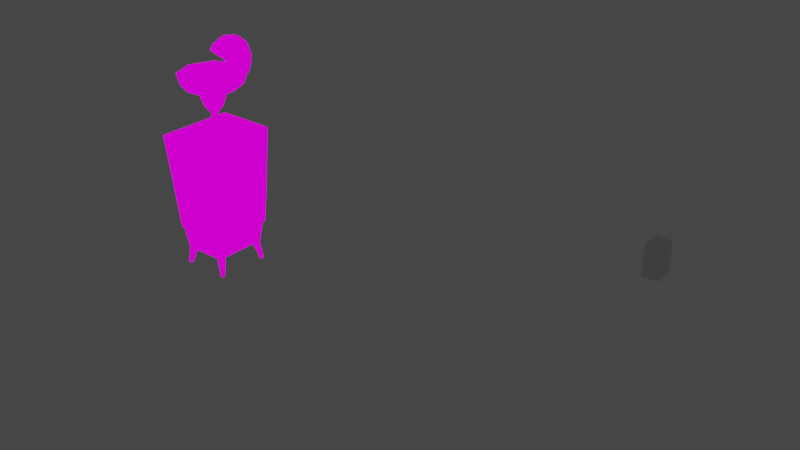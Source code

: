 # Source: mesh.blend  (saved by Blender 2.92.15; exported with 4.5.12 LTS)
import bpy
from mathutils import Matrix  # noqa: F401  (used for matrix-valued properties, if any)

bpy.ops.wm.read_factory_settings(use_empty=True)
scene = bpy.context.scene
scene.name = 'Scene'

# ---- collections
col_collection = bpy.data.collections.new('Collection'); scene.collection.children.link(col_collection)

# ---- images (referenced by path relative to the original .blend; pixels are not part of the script)
import os
ASSET_DIR = os.environ.get("B2B_ASSET_DIR", "")  # directory of the original .blend (textures are referenced by path, not embedded)
HERE = os.path.dirname(os.path.abspath(__file__))  # packed textures are extracted next to this script under _unpacked/

def load_image(name, relpath, width, height, colorspace="sRGB"):
    """Load a texture the original file referenced (path relative to the .blend, or extracted next to this script)."""
    p = next((c for c in (os.path.join(HERE, relpath), os.path.join(ASSET_DIR, relpath)) if relpath and os.path.exists(c)), "")
    if p:
        img = bpy.data.images.load(p, check_existing=True)
        img.name = name
    else:  # same state as the original file: an image datablock whose file is absent (Cycles renders it pink)
        img = bpy.data.images.new(name, width, height)
        img.source = "FILE"
        img.filepath = "//" + (relpath or name)
    img.colorspace_settings.name = colorspace
    return img
img_texture_png = load_image('texture.png', 'texture.png', 1024, 1024, 'sRGB')

# ---- materials (node trees are filled in below, after node groups)
mat_texture_png = bpy.data.materials.new('texture.png')
mat_texture_png.use_backface_culling = True
mat_texture_png.use_transparent_shadow = False
mat_texture_png.diffuse_color = (1.0, 1.0, 1.0, 1.0)
mat_texture_png.roughness = 1.0
mat_texture_png.specular_intensity = 0.0
mat_texture_png.metallic = 1.0

# ---- material node trees
mat_texture_png.use_nodes = True; mat_texture_png.node_tree.nodes.clear()
_N = mat_texture_png.node_tree.nodes; _L = mat_texture_png.node_tree.links
n0 = _N.new('ShaderNodeOutputMaterial'); n0.name = 'Material Output'; n0.location = (200, 0)
n1 = _N.new('ShaderNodeEmission'); n1.name = 'Emission'; n1.location = (0, 0)
n2 = _N.new('ShaderNodeTexImage'); n2.name = 'Image Texture'; n2.location = (-300, 0)
n2.image = img_texture_png
n2.interpolation = 'Closest'
_L.new(n1.outputs[0], n0.inputs[0])
_L.new(n2.outputs[0], n1.inputs[0])
n0.is_active_output = True

# ---- world
world_world = bpy.data.worlds.new('World'); scene.world = world_world
world_world.use_nodes = True; world_world.node_tree.nodes.clear()
_N = world_world.node_tree.nodes; _L = world_world.node_tree.links
n0 = _N.new('ShaderNodeOutputWorld'); n0.name = 'World Output'; n0.location = (300, 300)
n1 = _N.new('ShaderNodeBackground'); n1.name = 'Background'; n1.location = (10, 300)
n1.inputs[0].default_value = (0.05088, 0.05088, 0.05088, 1.0)
_L.new(n1.outputs[0], n0.inputs[0])
n0.is_active_output = True
world_world.color = (0.05088, 0.05088, 0.05088)
world_world.use_sun_shadow = False
world_world.sun_shadow_jitter_overblur = 0.0

# ---- meshes
me_w__modelingstuff_nzp_meshes_mdl_deadshot = bpy.data.meshes.new('W:\\modelingstuff\\nzp_meshes_mdl\\deadshot')
me_w__modelingstuff_nzp_meshes_mdl_deadshot.from_pydata([(-9.706, 11.93, 13.78), (-9.706, -12.12, 13.78), (6.657, -8.299, -23.91), (-7.119, -8.299, -23.91), (-7.968, -8.948, -17.6), (-7.119, 8.227, -23.91), (8.231, -10.15, -7.132), (7.997, -9.464, -16.97), (7.482, -8.948, -17.6), (6.755, 8.227, -23.91), (7.482, 9.125, -17.6), (-7.968, 9.125, -17.6), (8.1, 9.641, -16.97), (-8.483, 9.641, -16.97), (8.677, 10.37, -7.133), (-8.483, -9.464, -16.97), (4.139, -0.0359, 26.03), (6.442, -6.642, 28.58), (9.139, -0.03638, 28.58), (2.839, -3.119, 26.03), (-0.1308, -2.749, 21.74), (1.725, -2.009, 21.74), (-0.1308, -4.352, 26.03), (0.8902, -1.146, 20.19), (-1.152, -1.146, 20.19), (7.078, -7.273, 32.16), (-1.152, 0.9507, 20.19), (-0.8733, 0.7041, 19.78), (-0.1301, -9.329, 28.58), (2.561, -0.0359, 21.74), (2.839, 2.924, 26.03), (1.725, 1.814, 21.74), (-6.703, -6.642, 28.58), (-3.194, -3.119, 26.03), (-1.987, 1.814, 21.74), (-4.4, -0.0359, 26.03), (-2.822, -0.0359, 21.74), (-3.194, 2.924, 26.03), (-9.399, -0.03638, 28.58), (-0.1308, 4.157, 26.03), (-0.1308, 2.677, 21.74), (-6.703, 6.569, 28.58), (-0.1301, 9.257, 28.58), (-1.987, -2.009, 21.74), (6.442, 6.457, 28.58), (7.078, 7.2, 32.16), (0.8902, 0.9507, 20.19), (-0.1308, 0.7041, 19.48), (-0.6877, 0.4574, 19.48), (-0.8733, -0.0359, 19.48), (-0.6877, -0.6525, 19.48), (0.4261, -0.6525, 19.48), (0.6117, -0.0359, 19.48), (0.4261, 0.4574, 19.48), (-0.1308, -0.8992, 19.48), (-0.92, 0.7041, 15.7), (0.6545, 0.7041, 15.7), (0.6117, 0.7041, 19.78), (0.6545, -0.7759, 15.7), (-0.8733, -0.7759, 19.78), (0.6117, -0.7759, 19.78), (-0.92, -0.7759, 15.7), (-4.462, 4.034, 13.9), (-4.462, -4.229, 13.9), (4.295, 4.034, 13.9), (4.197, -4.229, 13.9), (-0.1296, -10.25, 32.16), (10.12, -0.03638, 32.16), (-0.1296, 10.18, 32.16), (-7.338, 7.2, 32.16), (-10.3, -0.03638, 32.16), (-7.338, -7.273, 32.16), (10.13, -0.715, -7.246), (10.13, -1.249, -7.246), (10.13, -0.8445, -7.95), (10.44, -0.8445, -7.95), (10.44, -1.249, -7.246), (10.44, -0.715, -7.246), (10.44, -1.119, -7.95), (10.13, -1.119, -7.95), (10.08, -1.355, -7.007), (10.08, -0.6082, -7.007), (10.39, -0.6799, -3.257), (10.39, -1.284, -3.257), (10.52, -1.355, -7.007), (9.144, 1.176, -6.545), (10.08, 1.176, -6.066), (10.3, -0.7896, -3.017), (10.3, -1.174, -3.017), (10.52, -0.6082, -7.007), (10.66, -0.5644, -5.43), (10.66, -1.399, -5.43), (10.39, -0.8217, -5.328), (9.905, -0.5644, -5.43), (10.17, -1.142, -5.328), (10.17, -0.8217, -5.328), (9.905, -1.399, -5.43), (10.39, -1.142, -5.328), (9.144, 1.176, -6.066), (10.08, 1.176, -6.545), (10.39, 1.079, -5.328), (9.905, 0.8213, -5.43), (10.17, 1.399, -5.328), (10.17, 1.079, -5.328), (9.905, 1.656, -5.43), (10.39, 1.399, -5.328), (10.66, 0.8213, -5.43), (10.66, 1.656, -5.43), (4.295, -12.76, 8.008), (-5.053, -12.76, 8.008), (10.52, 1.612, -7.007), (10.3, 1.047, -3.017), (10.3, 1.431, -3.017), (10.52, 0.8651, -7.007), (10.39, 0.9367, -3.257), (10.39, 1.541, -3.257), (10.08, 1.612, -7.007), (10.08, 0.8651, -7.007), (10.13, 1.101, -7.95), (10.44, 1.101, -7.95), (10.44, 1.505, -7.246), (9.243, 11.93, 13.78), (9.243, -12.12, 13.78), (-5.053, 13.01, 8.008), (10.08, -1.045, -6.545), (9.144, -1.045, -6.066), (10.08, -1.045, -6.066), (9.144, -1.045, -6.545), (10.44, 0.9718, -7.246), (10.44, 1.376, -7.95), (10.13, 1.376, -7.95), (10.13, 0.9718, -7.246), (10.13, 1.505, -7.246), (6.444, -8.39, -29.59), (4.776, -6.029, -23.68), (4.776, -7.754, -23.68), (6.444, -7.554, -29.59), (6.668, -6.029, -23.68), (7.362, -7.554, -29.59), (6.668, -7.754, -23.68), (7.362, -8.39, -29.59), (7.817, 7.552, -29.59), (5.11, 6.279, -23.55), (6.728, 6.279, -23.55), (6.875, 7.552, -29.59), (5.11, 7.938, -23.55), (6.875, 8.438, -29.59), (6.728, 7.938, -23.55), (7.817, 8.438, -29.59), (-8.309, -7.317, -29.59), (-5.3, -6.153, -23.68), (-7.364, -6.153, -23.68), (-7.308, -7.317, -29.59), (-5.3, -7.878, -23.68), (-7.308, -8.257, -29.59), (-7.364, -7.878, -23.68), (-8.309, -8.257, -29.59), (-7.14, 8.808, -29.59), (-5.548, 6.402, -23.55), (-5.548, 8.062, -23.55), (-7.14, 7.922, -29.59), (-7.313, 6.402, -23.55), (-8.082, 7.922, -29.59), (-7.313, 8.062, -23.55), (-8.082, 8.808, -29.59), (4.295, 13.01, 8.008), (3.705, -10.72, -6.845), (3.705, 11.48, -6.246), (4.295, -12.02, 8.907), (-5.053, -12.02, 8.907), (4.295, 12.27, 8.907), (-5.053, 12.27, 8.907), (-4.462, 10.86, -6.845), (3.705, 10.86, -6.845), (-4.462, 11.48, -6.246), (-4.462, -10.72, -6.845), (3.705, -11.34, -6.246), (-4.462, -11.34, -6.246), (0.7036, 15.07, 33.97), (0.7036, 13.61, 37.97), (0.7036, 10.34, 40.71), (0.7036, 6.148, 41.45), (0.7036, 2.145, 39.99), (0.7036, 14.33, 29.77), (0.7036, 0.7766, 38.35), (0.7036, 12.96, 28.14), (-1.04, 15.07, 33.97), (-1.04, 13.61, 37.97), (-1.04, 10.34, 40.71), (-1.04, 6.148, 41.45), (-1.04, 2.145, 39.99), (-1.04, 14.33, 29.77), (-1.04, 0.7766, 38.35), (-1.04, 12.96, 28.14), (10.72, -3.492, -12.52), (10.72, -3.492, -14.92), (7.892, -3.492, -14.92), (7.892, 3.787, -14.92), (7.99, 3.787, -12.52), (10.72, 3.787, -14.92), (10.43, 3.541, -12.52), (10.72, 3.787, -12.49), (7.99, -3.492, -12.52), (7.99, -3.246, -12.52), (10.62, -3.246, -14.62), (10.62, 3.541, -14.62), (10.43, -3.246, -12.52), (7.99, -3.246, -14.62), (7.99, 3.541, -12.52), (7.99, 3.541, -14.62), (7.561, -9.328, -7.024), (7.727, -9.328, 9.041), (7.561, 9.403, -7.024), (7.727, 9.403, 9.041), (9.356, -8.72, -5.639), (9.794, -8.72, 8.432), (9.356, 8.794, -5.639), (9.794, 8.794, 8.432), (10.08, -0.885, -6.545), (9.144, -0.885, -6.066), (10.08, -0.885, -6.066), (9.144, -0.885, -6.545), (9.144, 1.335, -6.545), (10.08, 1.335, -6.066), (9.144, 1.335, -6.066), (10.08, 1.335, -6.545), (9.812, 9.403, 9.041), (9.338, 9.403, -7.024), (9.338, -9.328, -7.024), (9.812, -9.328, 9.041), (9.013, -8.371, -5.359), (9.433, -8.371, 8.152), (9.013, 8.445, -5.359), (9.433, 8.445, 8.152)], [], [(122, 121, 0), (122, 0, 1), (8, 4, 2), (4, 3, 2), (4, 11, 3), (11, 5, 3), (11, 10, 5), (10, 9, 5), (4, 15, 11), (15, 13, 11), (8, 7, 4), (7, 15, 4), (8, 2, 10), (2, 9, 10), (11, 13, 10), (13, 12, 10), (15, 1, 13), (1, 0, 13), (13, 0, 12), (0, 121, 14, 12), (7, 6, 15), (6, 122, 15), (122, 1, 15), (7, 8, 12), (8, 10, 12), (18, 17, 16), (17, 19, 16), (21, 19, 20), (19, 22, 20), (60, 23, 59), (23, 24, 59), (67, 25, 18), (25, 17, 18), (27, 26, 57), (26, 46, 57), (25, 66, 17), (66, 28, 17), (17, 28, 19), (28, 22, 19), (31, 30, 29), (30, 16, 29), (59, 24, 27), (24, 26, 27), (66, 71, 28), (71, 32, 28), (28, 32, 22), (32, 33, 22), (36, 35, 34), (35, 37, 34), (71, 70, 32), (70, 38, 32), (32, 38, 33), (38, 35, 33), (40, 39, 31), (39, 30, 31), (70, 69, 38), (69, 41, 38), (38, 41, 35), (41, 37, 35), (29, 16, 21), (16, 19, 21), (41, 42, 37), (42, 39, 37), (43, 33, 36), (33, 35, 36), (69, 68, 41), (68, 42, 41), (42, 44, 39), (44, 30, 39), (34, 37, 40), (37, 39, 40), (68, 45, 42), (45, 44, 42), (44, 18, 30), (18, 16, 30), (46, 26, 23), (26, 24, 23), (45, 67, 44), (67, 18, 44), (20, 22, 43), (22, 33, 43), (48, 34, 47), (34, 40, 47), (50, 43, 49), (43, 36, 49), (52, 29, 51), (29, 21, 51), (47, 40, 53), (40, 31, 53), (49, 36, 48), (36, 34, 48), (53, 31, 52), (31, 29, 52), (51, 21, 54), (21, 20, 54), (54, 20, 50), (20, 43, 50), (27, 57, 55), (57, 56, 55), (57, 60, 56), (60, 58, 56), (60, 59, 58), (59, 61, 58), (59, 27, 61), (27, 55, 61), (55, 62, 61), (62, 63, 61), (57, 46, 60), (46, 23, 60), (65, 63, 64), (63, 62, 64), (58, 65, 56), (65, 64, 56), (56, 64, 55), (64, 62, 55), (61, 63, 58), (63, 65, 58), (25, 67, 66), (67, 45, 66), (45, 68, 66), (68, 69, 66), (69, 70, 66), (70, 71, 66), (197, 199, 195, 196), (73, 72, 79), (72, 74, 79), (72, 77, 74), (77, 75, 74), (77, 76, 75), (76, 78, 75), (76, 73, 78), (73, 79, 78), (73, 80, 72), (80, 81, 72), (92, 82, 97), (82, 83, 97), (76, 84, 73), (84, 80, 73), (72, 81, 77), (81, 89, 77), (77, 89, 76), (89, 84, 76), (112, 111, 114), (128, 113, 131), (104, 102, 107), (105, 100, 106), (84, 91, 80), (91, 96, 80), (82, 87, 83), (87, 88, 83), (81, 93, 89), (93, 90, 89), (89, 90, 84), (90, 91, 84), (80, 96, 81), (96, 93, 81), (90, 92, 91), (92, 97, 91), (96, 94, 93), (94, 95, 93), (97, 92, 94), (92, 95, 94), (91, 97, 96), (97, 94, 96), (93, 95, 90), (95, 92, 90), (106, 101, 117), (101, 104, 116), (101, 103, 104), (103, 102, 104), (100, 105, 103), (105, 102, 103), (100, 103, 101), (106, 100, 101), (110, 113, 128), (113, 106, 117), (107, 105, 106), (107, 106, 113), (117, 101, 116), (116, 104, 110), (86, 98, 99), (102, 105, 107), (176, 108, 177), (108, 109, 177), (113, 117, 131), (98, 85, 99), (104, 107, 110), (110, 107, 113), (115, 114, 100), (105, 115, 100), (120, 129, 130), (120, 128, 129), (132, 120, 130), (132, 130, 118), (177, 109, 174), (109, 123, 174), (126, 125, 124), (125, 127, 124), (120, 110, 128), (116, 110, 120), (131, 118, 119), (131, 132, 118), (131, 117, 132), (117, 116, 132), (128, 131, 119), (115, 112, 114), (132, 116, 120), (128, 119, 129), (135, 134, 133), (134, 136, 133), (134, 137, 136), (137, 138, 136), (137, 139, 138), (139, 140, 138), (139, 135, 140), (135, 133, 140), (143, 142, 141), (142, 144, 141), (142, 145, 144), (145, 146, 144), (145, 147, 146), (147, 148, 146), (147, 143, 148), (143, 141, 148), (151, 150, 149), (150, 152, 149), (150, 153, 152), (153, 154, 152), (153, 155, 154), (155, 156, 154), (155, 151, 156), (151, 149, 156), (159, 158, 157), (158, 160, 157), (158, 161, 160), (161, 162, 160), (161, 163, 162), (163, 164, 162), (163, 159, 164), (159, 157, 164), (167, 165, 176), (165, 108, 176), (174, 123, 167), (123, 165, 167), (166, 173, 176), (173, 167, 176), (168, 169, 108), (169, 109, 108), (170, 171, 168), (171, 169, 168), (170, 168, 165), (168, 108, 165), (169, 171, 109), (171, 123, 109), (171, 170, 123), (170, 165, 123), (172, 173, 175), (173, 166, 175), (173, 172, 167), (172, 174, 167), (175, 166, 177), (166, 176, 177), (172, 175, 174), (175, 177, 174), (2, 3, 9), (3, 5, 9), (179, 180, 181, 182, 184, 185, 183, 178), (187, 188, 189, 190, 192, 193, 191, 186), (179, 187, 188, 180), (185, 193, 191, 183), (182, 190, 192, 184), (180, 188, 189, 181), (178, 186, 187, 179), (184, 192, 193, 185), (183, 191, 186, 178), (181, 189, 190, 182), (201, 194, 199), (194, 195, 199), (196, 195, 202), (195, 194, 202), (198, 201, 197), (201, 199, 197), (206, 194, 200), (194, 201, 200), (203, 202, 206), (202, 194, 206), (200, 201, 208), (201, 198, 208), (207, 204, 209), (204, 205, 209), (206, 204, 203), (204, 207, 203), (203, 207, 208), (207, 209, 208), (208, 209, 200), (209, 205, 200), (12, 14, 6, 7), (210, 211, 213, 212), (212, 213, 226, 227), (217, 215, 231, 233), (228, 229, 211, 210), (212, 227, 228, 210), (226, 213, 211, 229), (121, 122, 6, 14), (219, 220, 221), (220, 218, 221), (224, 223, 222), (223, 225, 222), (217, 216, 227, 226), (216, 214, 228, 227), (215, 217, 226, 229), (214, 215, 229, 228), (232, 233, 231, 230), (216, 217, 233, 232), (215, 214, 230, 231), (214, 216, 232, 230)])
_uv = me_w__modelingstuff_nzp_meshes_mdl_deadshot.uv_layers.new(name='W:\\modelingstuff\\nzp_meshes_mdl\\deadshot')
_uv.uv.foreach_set('vector', [0.07804, 0.02342, 0.2501, 0.02342, 0.2501, 0.1596, 0.07804, 0.02342, 0.2501, 0.1596, 0.07804, 0.1596, 0.2891, 0.5625, 0.01562, 0.5625, 0.2812, 0.4297, 0.01562, 0.5625, 0.03125, 0.4297, 0.2812, 0.4297, 0.4766, 0.5625, 0.2812, 0.5625, 0.4609, 0.4375, 0.2812, 0.5625, 0.2812, 0.4297, 0.4609, 0.4375, 0.2812, 0.5625, 0.02344, 0.5625, 0.2812, 0.4297, 0.02344, 0.5625, 0.03125, 0.4375, 0.2812, 0.4297, 0.8281, 0.1484, 0.8281, 0.1562, 0.7578, 0.1484, 0.8281, 0.1562, 0.7578, 0.1562, 0.7578, 0.1484, 0.9844, 0.2344, 0.9766, 0.2422, 0.9844, 0.07812, 0.9766, 0.2422, 0.9766, 0.07031, 0.9844, 0.07812, 0.0625, 0.5703, 0.07031, 0.4297, 0.4453, 0.5625, 0.07031, 0.4297, 0.4375, 0.4297, 0.4453, 0.5625, 0.9844, 0.07812, 0.9766, 0.07031, 0.9844, 0.2344, 0.9766, 0.07031, 0.9766, 0.2422, 0.9844, 0.2344, 0.3155, 0.2469, 0.02165, 0.2268, 0.3155, 0.3914, 0.02165, 0.2268, 0.02165, 0.4087, 0.3155, 0.3914, 0.953, 0.06336, 0.6353, 0.05073, 0.953, 0.2347, 0.6353, 0.05073, 0.6353, 0.2465, 0.8514, 0.2407, 0.953, 0.2347, 0.953, 0.2336, 0.8514, 0.2361, 0.953, 0.06336, 0.8514, 0.2361, 0.6353, 0.2465, 0.953, 0.06336, 0.6353, 0.2465, 0.6353, 0.05073, 0.953, 0.06336, 0.5597, 0.3975, 0.5693, 0.3857, 0.9173, 0.3975, 0.5693, 0.3857, 0.9076, 0.3857, 0.9173, 0.3975, 0.2188, 0.875, 0.09375, 0.875, 0.2188, 0.8203, 0.09375, 0.875, 0.1641, 0.8203, 0.2188, 0.8203, 0.1797, 0.7266, 0.1641, 0.8203, 0.1719, 0.7266, 0.1641, 0.8203, 0.1406, 0.8203, 0.1719, 0.7266, 0.2031, 0.8125, 0.2031, 0.8594, 0.1484, 0.8047, 0.2031, 0.8594, 0.125, 0.8516, 0.1484, 0.8047, 0.2188, 0.9766, 0.07812, 0.9766, 0.2188, 0.875, 0.07812, 0.9766, 0.09375, 0.875, 0.2188, 0.875, 0.2031, 0.8047, 0.2031, 0.8516, 0.2578, 0.8047, 0.2031, 0.8516, 0.2734, 0.8516, 0.2578, 0.8047, 0.07812, 0.9766, 0.01562, 0.9766, 0.09375, 0.875, 0.01562, 0.9766, 0.04688, 0.875, 0.09375, 0.875, 0.09375, 0.875, 0.04688, 0.875, 0.1641, 0.8203, 0.04688, 0.875, 0.1406, 0.8203, 0.1641, 0.8203, 0.25, 0.7266, 0.2656, 0.8203, 0.2188, 0.7266, 0.2656, 0.8203, 0.2188, 0.8203, 0.2188, 0.7266, 0.1484, 0.8047, 0.125, 0.8516, 0.2031, 0.8047, 0.125, 0.8516, 0.2031, 0.8516, 0.2031, 0.8047, 0.01562, 0.9766, 0.07812, 0.9766, 0.04688, 0.875, 0.07812, 0.9766, 0.09375, 0.875, 0.04688, 0.875, 0.04688, 0.875, 0.09375, 0.875, 0.1406, 0.8203, 0.09375, 0.875, 0.1641, 0.8203, 0.1406, 0.8203, 0.2188, 0.7266, 0.2188, 0.8203, 0.25, 0.7266, 0.2188, 0.8203, 0.2656, 0.8203, 0.25, 0.7266, 0.07812, 0.9766, 0.2188, 0.9766, 0.09375, 0.875, 0.2188, 0.9766, 0.2188, 0.875, 0.09375, 0.875, 0.09375, 0.875, 0.2188, 0.875, 0.1641, 0.8203, 0.2188, 0.875, 0.2188, 0.8203, 0.1641, 0.8203, 0.2578, 0.7266, 0.2891, 0.8203, 0.25, 0.7266, 0.2891, 0.8203, 0.2656, 0.8203, 0.25, 0.7266, 0.2188, 0.9766, 0.3594, 0.9766, 0.2188, 0.875, 0.3594, 0.9766, 0.3359, 0.875, 0.2188, 0.875, 0.2188, 0.875, 0.3359, 0.875, 0.2188, 0.8203, 0.3359, 0.875, 0.2656, 0.8203, 0.2188, 0.8203, 0.2188, 0.7266, 0.2188, 0.8203, 0.1797, 0.7266, 0.2188, 0.8203, 0.1641, 0.8203, 0.1797, 0.7266, 0.3359, 0.875, 0.3906, 0.875, 0.2656, 0.8203, 0.3906, 0.875, 0.2891, 0.8203, 0.2656, 0.8203, 0.1797, 0.7266, 0.1641, 0.8203, 0.2188, 0.7266, 0.1641, 0.8203, 0.2188, 0.8203, 0.2188, 0.7266, 0.3594, 0.9766, 0.4141, 0.9766, 0.3359, 0.875, 0.4141, 0.9766, 0.3906, 0.875, 0.3359, 0.875, 0.3906, 0.875, 0.3359, 0.875, 0.2891, 0.8203, 0.3359, 0.875, 0.2656, 0.8203, 0.2891, 0.8203, 0.25, 0.7266, 0.2656, 0.8203, 0.2578, 0.7266, 0.2656, 0.8203, 0.2891, 0.8203, 0.2578, 0.7266, 0.4141, 0.9766, 0.3594, 0.9766, 0.3906, 0.875, 0.3594, 0.9766, 0.3359, 0.875, 0.3906, 0.875, 0.3359, 0.875, 0.2188, 0.875, 0.2656, 0.8203, 0.2188, 0.875, 0.2188, 0.8203, 0.2656, 0.8203, 0.3438, 0.7812, 0.375, 0.7812, 0.3203, 0.7812, 0.375, 0.7812, 0.3438, 0.7812, 0.3203, 0.7812, 0.3594, 0.9766, 0.2188, 0.9766, 0.3359, 0.875, 0.2188, 0.9766, 0.2188, 0.875, 0.3359, 0.875, 0.1719, 0.7266, 0.1406, 0.8203, 0.1797, 0.7266, 0.1406, 0.8203, 0.1641, 0.8203, 0.1797, 0.7266, 0.2344, 0.7031, 0.25, 0.7266, 0.2344, 0.7031, 0.25, 0.7266, 0.2578, 0.7266, 0.2344, 0.7031, 0.2031, 0.7031, 0.1797, 0.7266, 0.2188, 0.7031, 0.1797, 0.7266, 0.2188, 0.7266, 0.2188, 0.7031, 0.2188, 0.7031, 0.2188, 0.7266, 0.2031, 0.7031, 0.2188, 0.7266, 0.1797, 0.7266, 0.2031, 0.7031, 0.2344, 0.7031, 0.2578, 0.7266, 0.2344, 0.7031, 0.2578, 0.7266, 0.25, 0.7266, 0.2344, 0.7031, 0.2188, 0.7031, 0.2188, 0.7266, 0.2344, 0.7031, 0.2188, 0.7266, 0.25, 0.7266, 0.2344, 0.7031, 0.2344, 0.7031, 0.25, 0.7266, 0.2188, 0.7031, 0.25, 0.7266, 0.2188, 0.7266, 0.2188, 0.7031, 0.2031, 0.7031, 0.1797, 0.7266, 0.1953, 0.7031, 0.1797, 0.7266, 0.1719, 0.7266, 0.1953, 0.7031, 0.1953, 0.7031, 0.1719, 0.7266, 0.2031, 0.7031, 0.1719, 0.7266, 0.1797, 0.7266, 0.2031, 0.7031, 0.2891, 0.8516, 0.2734, 0.8828, 0.2188, 0.8125, 0.2734, 0.8828, 0.2031, 0.8516, 0.2188, 0.8125, 0.1406, 0.8672, 0.1328, 0.8359, 0.2188, 0.8359, 0.1328, 0.8359, 0.2031, 0.8047, 0.2188, 0.8359, 0.2734, 0.8828, 0.2891, 0.8516, 0.2031, 0.8438, 0.2891, 0.8516, 0.2188, 0.8125, 0.2031, 0.8438, 0.1094, 0.8984, 0.1328, 0.9062, 0.1641, 0.7891, 0.1328, 0.9062, 0.1953, 0.8047, 0.1641, 0.7891, 0.1953, 0.8047, 0.3359, 0.8281, 0.1641, 0.7891, 0.3359, 0.8281, 0.1953, 0.75, 0.1641, 0.7891, 0.2578, 0.8047, 0.2734, 0.8516, 0.2031, 0.8125, 0.2734, 0.8516, 0.2031, 0.8594, 0.2031, 0.8125, 0.4141, 0.625, 0.3438, 0.625, 0.3438, 0.625, 0.3438, 0.625, 0.4922, 0.625, 0.3438, 0.625, 0.2031, 0.8047, 0.2188, 0.7109, 0.2188, 0.8359, 0.2188, 0.7109, 0.2969, 0.8984, 0.2188, 0.8359, 0.2031, 0.8516, 0.125, 0.9062, 0.2188, 0.8125, 0.125, 0.9062, 0.2109, 0.7266, 0.2188, 0.8125, 0.2188, 0.8125, 0.2109, 0.7109, 0.2031, 0.8438, 0.2109, 0.7109, 0.125, 0.8984, 0.2031, 0.8438, 0.2325, 0.9359, 0.2433, 0.9615, 0.207, 0.9253, 0.2433, 0.9615, 0.2325, 0.9871, 0.207, 0.9253, 0.2325, 0.9871, 0.207, 0.9977, 0.207, 0.9253, 0.207, 0.9977, 0.1814, 0.9871, 0.207, 0.9253, 0.1814, 0.9871, 0.1709, 0.9615, 0.207, 0.9253, 0.1709, 0.9615, 0.1814, 0.9359, 0.207, 0.9253, 0.3125, 0.6016, 0.4375, 0.5859, 0.2344, 0.6562, 0.2812, 0.6719, 0.04688, 0.6406, 0.05469, 0.6406, 0.04688, 0.6328, 0.05469, 0.6406, 0.05469, 0.6328, 0.04688, 0.6328, 0.04688, 0.6406, 0.05469, 0.6406, 0.04688, 0.6328, 0.05469, 0.6406, 0.05469, 0.6328, 0.04688, 0.6328, 0.05469, 0.6406, 0.04688, 0.6406, 0.05469, 0.6328, 0.04688, 0.6406, 0.04688, 0.6328, 0.05469, 0.6328, 0.05469, 0.6406, 0.04688, 0.6406, 0.05469, 0.6328, 0.04688, 0.6406, 0.04688, 0.6328, 0.05469, 0.6328, 0.04688, 0.6406, 0.04688, 0.6484, 0.05469, 0.6406, 0.04688, 0.6484, 0.0625, 0.6484, 0.05469, 0.6406, 0.05469, 0.6953, 0.0625, 0.7266, 0.04688, 0.6953, 0.0625, 0.7266, 0.03906, 0.7266, 0.04688, 0.6953, 0.05469, 0.6406, 0.0625, 0.6484, 0.04688, 0.6406, 0.0625, 0.6484, 0.04688, 0.6484, 0.04688, 0.6406, 0.04688, 0.6406, 0.04688, 0.6484, 0.05469, 0.6406, 0.04688, 0.6484, 0.0625, 0.6484, 0.05469, 0.6406, 0.05469, 0.6406, 0.0625, 0.6484, 0.04688, 0.6406, 0.0625, 0.6484, 0.04688, 0.6484, 0.04688, 0.6406, 0.0625, 0.7344, 0.04688, 0.7344, 0.03906, 0.7266, 0.05469, 0.6406, 0.0625, 0.6484, 0.04688, 0.6406, 0.03906, 0.6797, 0.04688, 0.6797, 0.0625, 0.6797, 0.05469, 0.6797, 0.04688, 0.6797, 0.03906, 0.6797, 0.05469, 0.6562, 0.0625, 0.6875, 0.04688, 0.6562, 0.0625, 0.6875, 0.03906, 0.6875, 0.04688, 0.6562, 0.0625, 0.7266, 0.0625, 0.7344, 0.03906, 0.7266, 0.0625, 0.7344, 0.04688, 0.7344, 0.03906, 0.7266, 0.04688, 0.6562, 0.03906, 0.6797, 0.05469, 0.6562, 0.03906, 0.6797, 0.0625, 0.6797, 0.05469, 0.6562, 0.05469, 0.6484, 0.0625, 0.6797, 0.04688, 0.6484, 0.0625, 0.6797, 0.03906, 0.6797, 0.04688, 0.6484, 0.04688, 0.6484, 0.03906, 0.6875, 0.0625, 0.6484, 0.03906, 0.6875, 0.0625, 0.6875, 0.0625, 0.6484, 0.0625, 0.6797, 0.05469, 0.6797, 0.03906, 0.6797, 0.05469, 0.6797, 0.04688, 0.6797, 0.03906, 0.6797, 0.03906, 0.6797, 0.04688, 0.6797, 0.0625, 0.6797, 0.04688, 0.6797, 0.05469, 0.6797, 0.0625, 0.6797, 0.05469, 0.6797, 0.05469, 0.6797, 0.04688, 0.6797, 0.05469, 0.6797, 0.04688, 0.6797, 0.04688, 0.6797, 0.0625, 0.6797, 0.05469, 0.6797, 0.03906, 0.6797, 0.05469, 0.6797, 0.04688, 0.6797, 0.03906, 0.6797, 0.03906, 0.6797, 0.04688, 0.6797, 0.0625, 0.6797, 0.04688, 0.6797, 0.05469, 0.6797, 0.0625, 0.6797, 0.0625, 0.6875, 0.03906, 0.6875, 0.04688, 0.6562, 0.03906, 0.6875, 0.0625, 0.6875, 0.0625, 0.6484, 0.03906, 0.6797, 0.04688, 0.6797, 0.0625, 0.6797, 0.04688, 0.6797, 0.05469, 0.6797, 0.0625, 0.6797, 0.05469, 0.6797, 0.05469, 0.6797, 0.04688, 0.6797, 0.05469, 0.6797, 0.04688, 0.6797, 0.04688, 0.6797, 0.05469, 0.6797, 0.04688, 0.6797, 0.03906, 0.6797, 0.0625, 0.6797, 0.05469, 0.6797, 0.03906, 0.6797, 0.0625, 0.6484, 0.04688, 0.6484, 0.04688, 0.6406, 0.05469, 0.6562, 0.0625, 0.6875, 0.04688, 0.6562, 0.0625, 0.6797, 0.05469, 0.6797, 0.03906, 0.6797, 0.0625, 0.6797, 0.03906, 0.6797, 0.04688, 0.6484, 0.04688, 0.6484, 0.03906, 0.6875, 0.0625, 0.6484, 0.04688, 0.6562, 0.03906, 0.6797, 0.05469, 0.6562, 0.2031, 0.5234, 0.2031, 0.4688, 0.1719, 0.5234, 0.04688, 0.6797, 0.05469, 0.6797, 0.0625, 0.6797, 0.8203, 0.1953, 0.7109, 0.1953, 0.8203, 0.1172, 0.7109, 0.1953, 0.7109, 0.1094, 0.8203, 0.1172, 0.0625, 0.6484, 0.04688, 0.6484, 0.04688, 0.6406, 0.2031, 0.4688, 0.1719, 0.4688, 0.1719, 0.5234, 0.03906, 0.6797, 0.0625, 0.6797, 0.05469, 0.6562, 0.05469, 0.6484, 0.0625, 0.6797, 0.04688, 0.6484, 0.0625, 0.7266, 0.03906, 0.7266, 0.04688, 0.6953, 0.05469, 0.6953, 0.0625, 0.7266, 0.04688, 0.6953, 0.05469, 0.6406, 0.05469, 0.6328, 0.04688, 0.6328, 0.05469, 0.6406, 0.04688, 0.6406, 0.05469, 0.6328, 0.04688, 0.6406, 0.05469, 0.6406, 0.04688, 0.6328, 0.05469, 0.6406, 0.05469, 0.6328, 0.04688, 0.6328, 0.7031, 0.1172, 0.6953, 0.1875, 0.8203, 0.1172, 0.6953, 0.1875, 0.8281, 0.1875, 0.8203, 0.1172, 0.2031, 0.5234, 0.2031, 0.4688, 0.1719, 0.5234, 0.2031, 0.4688, 0.1719, 0.4688, 0.1719, 0.5234, 0.05469, 0.6406, 0.0625, 0.6484, 0.04688, 0.6406, 0.04688, 0.6484, 0.0625, 0.6484, 0.05469, 0.6406, 0.04688, 0.6406, 0.04688, 0.6328, 0.05469, 0.6328, 0.04688, 0.6406, 0.05469, 0.6406, 0.04688, 0.6328, 0.04688, 0.6406, 0.04688, 0.6484, 0.05469, 0.6406, 0.04688, 0.6484, 0.0625, 0.6484, 0.05469, 0.6406, 0.05469, 0.6406, 0.04688, 0.6406, 0.05469, 0.6328, 0.0625, 0.7266, 0.0625, 0.7344, 0.03906, 0.7266, 0.04688, 0.6406, 0.04688, 0.6484, 0.05469, 0.6406, 0.04688, 0.6406, 0.04688, 0.6328, 0.05469, 0.6328, 0.06836, 0.08789, 0.07617, 0.08789, 0.05273, 0.04102, 0.07617, 0.08789, 0.06055, 0.04102, 0.05273, 0.04102, 0.07617, 0.08789, 0.06836, 0.08789, 0.06055, 0.04102, 0.06836, 0.08789, 0.05273, 0.04102, 0.06055, 0.04102, 0.06836, 0.08789, 0.06055, 0.08789, 0.05273, 0.04102, 0.06055, 0.08789, 0.04492, 0.04102, 0.05273, 0.04102, 0.06055, 0.08789, 0.06836, 0.08789, 0.04492, 0.04102, 0.06836, 0.08789, 0.05273, 0.04102, 0.04492, 0.04102, 0.1699, 0.08789, 0.1777, 0.08789, 0.1699, 0.04102, 0.1777, 0.08789, 0.1777, 0.04102, 0.1699, 0.04102, 0.1777, 0.08789, 0.1855, 0.08789, 0.1777, 0.04102, 0.1855, 0.08789, 0.1855, 0.04102, 0.1777, 0.04102, 0.1855, 0.08789, 0.1777, 0.08789, 0.1855, 0.04102, 0.1777, 0.08789, 0.1777, 0.04102, 0.1855, 0.04102, 0.1777, 0.08789, 0.1699, 0.08789, 0.1777, 0.04102, 0.1699, 0.08789, 0.1699, 0.04102, 0.1777, 0.04102, 0.1465, 0.08789, 0.1387, 0.08789, 0.1465, 0.04102, 0.1387, 0.08789, 0.1387, 0.04102, 0.1465, 0.04102, 0.1387, 0.08789, 0.1309, 0.08789, 0.1387, 0.04102, 0.1309, 0.08789, 0.1309, 0.04102, 0.1387, 0.04102, 0.1309, 0.08789, 0.1387, 0.08789, 0.1309, 0.04102, 0.1387, 0.08789, 0.1387, 0.04102, 0.1309, 0.04102, 0.1387, 0.08789, 0.1465, 0.08789, 0.1387, 0.04102, 0.1465, 0.08789, 0.1465, 0.04102, 0.1387, 0.04102, 0.248, 0.08789, 0.2402, 0.08789, 0.2715, 0.04102, 0.2402, 0.08789, 0.2637, 0.04102, 0.2715, 0.04102, 0.2402, 0.08789, 0.248, 0.08789, 0.2637, 0.04102, 0.248, 0.08789, 0.2715, 0.04102, 0.2637, 0.04102, 0.248, 0.08789, 0.2559, 0.08789, 0.2715, 0.04102, 0.2559, 0.08789, 0.2793, 0.04102, 0.2715, 0.04102, 0.2559, 0.08789, 0.248, 0.08789, 0.2793, 0.04102, 0.248, 0.08789, 0.2715, 0.04102, 0.2793, 0.04102, 0.8281, 0.125, 0.8359, 0.1953, 0.7031, 0.125, 0.8359, 0.1953, 0.6953, 0.1953, 0.7031, 0.125, 0.8203, 0.1172, 0.7031, 0.1094, 0.8203, 0.1953, 0.7031, 0.1094, 0.7031, 0.2031, 0.8203, 0.1953, 0.7109, 0.1172, 0.8359, 0.1172, 0.7109, 0.1172, 0.8359, 0.1172, 0.8359, 0.1172, 0.7109, 0.1172, 0.8203, 0.1875, 0.8203, 0.125, 0.8281, 0.1875, 0.8203, 0.125, 0.8281, 0.125, 0.8281, 0.1875, 0.7188, 0.1875, 0.7188, 0.125, 0.8359, 0.1875, 0.7188, 0.125, 0.8359, 0.125, 0.8359, 0.1875, 0.8203, 0.2031, 0.7109, 0.2031, 0.8203, 0.1953, 0.7109, 0.2031, 0.7031, 0.1953, 0.8203, 0.1953, 0.7031, 0.2031, 0.8203, 0.2031, 0.7031, 0.1953, 0.8203, 0.2031, 0.8281, 0.1953, 0.7031, 0.1953, 0.7109, 0.1172, 0.7109, 0.1875, 0.6953, 0.125, 0.7109, 0.1875, 0.6953, 0.1875, 0.6953, 0.125, 0.7188, 0.1953, 0.7188, 0.1172, 0.8281, 0.1953, 0.7188, 0.1172, 0.8281, 0.1172, 0.8281, 0.1953, 0.7031, 0.1172, 0.7031, 0.1875, 0.6875, 0.1172, 0.7031, 0.1875, 0.6875, 0.1875, 0.6875, 0.1172, 0.8203, 0.1953, 0.8203, 0.1172, 0.8359, 0.1953, 0.8203, 0.1172, 0.8359, 0.1172, 0.8359, 0.1953, 0.8359, 0.1172, 0.7109, 0.1172, 0.8359, 0.1172, 0.7109, 0.1172, 0.7109, 0.1172, 0.8359, 0.1172, 0.3594, 0.4375, 0.3594, 0.2812, 0.5547, 0.4375, 0.3594, 0.2812, 0.5547, 0.2891, 0.5547, 0.4375, 0.5594, 0.1912, 0.503, 0.2385, 0.4305, 0.2512, 0.3614, 0.226, 0.3377, 0.1978, 0.5482, 0.02136, 0.5718, 0.04956, 0.5846, 0.122, 0.5594, 0.1912, 0.503, 0.2385, 0.4305, 0.2512, 0.3614, 0.226, 0.3377, 0.1978, 0.5482, 0.02136, 0.5718, 0.04956, 0.5846, 0.122, 0.2599, 0.05095, 0.2603, 0.08387, 0.1782, 0.08514, 0.1775, 0.05116, 0.2017, 0.07899, 0.2225, 0.07844, 0.223, 0.1044, 0.2021, 0.105, 0.2056, 0.1016, 0.2221, 0.1011, 0.2217, 0.08062, 0.2053, 0.08106, 0.1775, 0.05116, 0.1782, 0.08514, 0.1047, 0.08498, 0.1039, 0.05197, 0.3176, 0.05139, 0.3179, 0.08178, 0.2603, 0.08387, 0.2599, 0.05095, 0.0714, 0.05349, 0.07217, 0.08253, 0.3275, 0.07898, 0.3273, 0.05265, 0.336, 0.05219, 0.3362, 0.07974, 0.3179, 0.08178, 0.3176, 0.05139, 0.1039, 0.05197, 0.1047, 0.08498, 0.06865, 0.08356, 0.06783, 0.05302, 0.4844, 0.6719, 0.2188, 0.6719, 0.4375, 0.5859, 0.2188, 0.6719, 0.2656, 0.5859, 0.4375, 0.5859, 0.2812, 0.6719, 0.2344, 0.6562, 0.3125, 0.5938, 0.2344, 0.6562, 0.2578, 0.5781, 0.3125, 0.5938, 0.2734, 0.6719, 0.2344, 0.6484, 0.3125, 0.6016, 0.2344, 0.6484, 0.2656, 0.5781, 0.3125, 0.6016, 0.3203, 0.6172, 0.3125, 0.6016, 0.3906, 0.6172, 0.3125, 0.6016, 0.3984, 0.6016, 0.3906, 0.6172, 0.3203, 0.6328, 0.3125, 0.6484, 0.3203, 0.6172, 0.3125, 0.6484, 0.3125, 0.6016, 0.3203, 0.6172, 0.3906, 0.6172, 0.3984, 0.6016, 0.3906, 0.6328, 0.3984, 0.6016, 0.3984, 0.6484, 0.3906, 0.6328, 0.2812, 0.625, 0.2812, 0.6094, 0.3359, 0.6172, 0.2812, 0.6094, 0.3359, 0.6094, 0.3359, 0.6172, 0.3047, 0.6016, 0.3672, 0.5938, 0.3047, 0.6406, 0.3672, 0.5938, 0.3672, 0.6406, 0.3047, 0.6406, 0.3203, 0.5938, 0.3203, 0.6328, 0.3906, 0.5938, 0.3203, 0.6328, 0.3906, 0.6328, 0.3906, 0.5938, 0.2656, 0.6641, 0.3906, 0.6641, 0.2734, 0.5938, 0.3906, 0.6641, 0.3828, 0.5859, 0.2734, 0.5938, 0.9173, 0.3975, 0.931, 0.5816, 0.5468, 0.5816, 0.5597, 0.3975, 0.375, 0.0, 0.625, 0.0, 0.625, 0.25, 0.375, 0.25, 0.7889, 0.5909, 0.6255, 0.5866, 0.6247, 0.6078, 0.7882, 0.6089, 0.9014, 0.873, 0.5736, 0.873, 0.5801, 0.8677, 0.8949, 0.8677, 0.7882, 0.6089, 0.6247, 0.6078, 0.6255, 0.5866, 0.7889, 0.5909, 0.6502, 0.5913, 0.6503, 0.6096, 0.843, 0.6084, 0.8428, 0.5901, 0.6504, 0.6145, 0.6502, 0.593, 0.8429, 0.5918, 0.843, 0.6133, 0.9601, 0.973, 0.5099, 0.973, 0.5468, 0.5816, 0.931, 0.5816, 0.2031, 0.5234, 0.2031, 0.4688, 0.1719, 0.5234, 0.2031, 0.4688, 0.1719, 0.4688, 0.1719, 0.5234, 0.2031, 0.5234, 0.2031, 0.4688, 0.1719, 0.5234, 0.2031, 0.4688, 0.1719, 0.4688, 0.1719, 0.5234, 0.9014, 0.873, 0.9014, 0.6095, 0.9128, 0.5836, 0.9128, 0.8843, 0.9014, 0.6095, 0.5736, 0.6095, 0.5622, 0.5836, 0.9128, 0.5836, 0.5736, 0.873, 0.9014, 0.873, 0.9128, 0.8843, 0.5622, 0.8843, 0.5736, 0.6095, 0.5736, 0.873, 0.5622, 0.8843, 0.5622, 0.5836, 0.8949, 0.6148, 0.8949, 0.8677, 0.5801, 0.8677, 0.5801, 0.6148, 0.9014, 0.6095, 0.9014, 0.873, 0.8949, 0.8677, 0.8949, 0.6148, 0.5736, 0.873, 0.5736, 0.6095, 0.5801, 0.6148, 0.5801, 0.8677, 0.5736, 0.6095, 0.9014, 0.6095, 0.8949, 0.6148, 0.5801, 0.6148])
me_w__modelingstuff_nzp_meshes_mdl_deadshot.materials.append(mat_texture_png)
me_w__modelingstuff_nzp_meshes_mdl_deadshot.use_remesh_fix_poles = True
me_w__modelingstuff_nzp_meshes_mdl_deadshot.use_remesh_preserve_attributes = False
me_w__modelingstuff_nzp_meshes_mdl_deadshot.use_mirror_vertex_groups = False
me_w__modelingstuff_nzp_meshes_mdl_deadshot.update()
me_cube_003 = bpy.data.meshes.new('Cube.003')
me_cube_003.from_pydata([(-1.0, -1.0, -1.0), (-1.0, -1.0, 1.0), (-1.0, 1.0, -1.0), (-1.0, 1.0, 1.0), (1.0, -1.0, -1.0), (1.0, -1.0, 1.0), (1.0, 1.0, -1.0), (1.0, 1.0, 1.0)], [], [(0, 1, 3, 2), (2, 3, 7, 6), (6, 7, 5, 4), (4, 5, 1, 0), (2, 6, 4, 0), (7, 3, 1, 5)])
_uv = me_cube_003.uv_layers.new(name='UVMap')
_uv.uv.foreach_set('vector', [0.375, 0.0, 0.625, 0.0, 0.625, 0.25, 0.375, 0.25, 0.375, 0.25, 0.625, 0.25, 0.625, 0.5, 0.375, 0.5, 0.375, 0.5, 0.625, 0.5, 0.625, 0.75, 0.375, 0.75, 0.375, 0.75, 0.625, 0.75, 0.625, 1.0, 0.375, 1.0, 0.125, 0.5, 0.375, 0.5, 0.375, 0.75, 0.125, 0.75, 0.625, 0.5, 0.875, 0.5, 0.875, 0.75, 0.625, 0.75])
me_cube_003.use_remesh_fix_poles = True
me_cube_003.use_remesh_preserve_attributes = False
me_cube_003.use_mirror_vertex_groups = False
me_cube_003.update()

# ---- objects
ob_w__modelingstuff_nzp_meshes_mdl_deadshot = bpy.data.objects.new('W:\\modelingstuff\\nzp_meshes_mdl\\deadshot', me_w__modelingstuff_nzp_meshes_mdl_deadshot)
ob_cube = bpy.data.objects.new('Cube', me_cube_003)

# ---- transforms, parenting, visibility, modifiers, constraints
ob_w__modelingstuff_nzp_meshes_mdl_deadshot.location = (0.1287, 0.33, 5.558)
ob_w__modelingstuff_nzp_meshes_mdl_deadshot.scale = (1.262, 1.262, 1.262)
ob_w__modelingstuff_nzp_meshes_mdl_deadshot.lineart.crease_threshold = 0.0
ob_cube.location = (189.5, -16.33, 42.51)
ob_cube.scale = (2.423, 2.974, 4.743)
ob_cube.lineart.crease_threshold = 0.0

# ---- collection membership
scene.collection.objects.link(ob_w__modelingstuff_nzp_meshes_mdl_deadshot)
col_collection.objects.link(ob_cube)

# ---- scene / render settings (as saved in the file)
scene.frame_start = 1; scene.frame_end = 1; scene.frame_set(1)
scene.render.engine = 'BLENDER_EEVEE_NEXT'
scene.cycles.use_denoising = False
scene.cycles.samples = 128
scene.cycles.sampling_pattern = 'TABULATED_SOBOL'
scene.cycles.use_adaptive_sampling = False
scene.cycles.use_light_tree = False
scene.view_settings.view_transform = 'Filmic'
bpy.context.view_layer.update()

# ---- added for rendering (the .blend has no active camera): camera
cam_auto = bpy.data.cameras.new('AutoCamera')
cam_auto.lens = 50.0
cam_auto.sensor_width = 36.0
cam_auto.clip_end = 3684.4
ob_auto_camera = bpy.data.objects.new('AutoCamera', cam_auto)
scene.collection.objects.link(ob_auto_camera)
ob_auto_camera.location = (299.487, -251.907, 180.989)
ob_auto_camera.rotation_euler = (1.09748, -7.21219e-08, 0.694738)
scene.camera = ob_auto_camera
bpy.context.view_layer.update()
